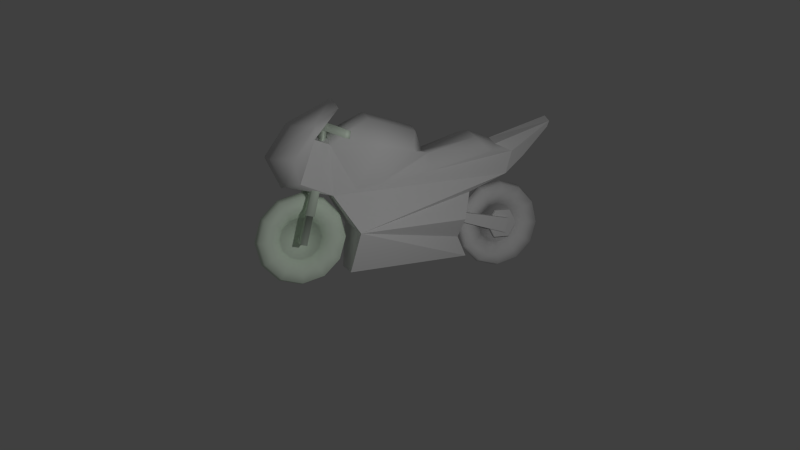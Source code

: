 # Source: selfmadebyke.blend  (saved by Blender 2.71.0; exported with 4.5.12 LTS)
import bpy
from mathutils import Matrix  # noqa: F401  (used for matrix-valued properties, if any)

bpy.ops.wm.read_factory_settings(use_empty=True)
scene = bpy.context.scene
scene.name = 'Scene'

# ---- collections
col_collection_1 = bpy.data.collections.new('Collection 1'); scene.collection.children.link(col_collection_1)

# ---- materials (node trees are filled in below, after node groups)
mat_body = bpy.data.materials.new('body')
mat_body.alpha_threshold = 0.0
mat_body.use_transparent_shadow = False
mat_body.roughness = 0.5
mat_body.line_color = (0.0, 0.0, 0.0, 1.0)
mat_material_001 = bpy.data.materials.new('Material.001')
mat_material_001.alpha_threshold = 0.0
mat_material_001.use_transparent_shadow = False
mat_material_001.roughness = 0.5
mat_material_001.specular_intensity = 0.0
mat_material_001.line_color = (0.0, 0.0, 0.0, 1.0)
mat_back = bpy.data.materials.new('back')
mat_back.alpha_threshold = 0.0
mat_back.use_transparent_shadow = False
mat_back.roughness = 0.5
mat_back.line_color = (0.0, 0.0, 0.0, 1.0)
mat_front = bpy.data.materials.new('front')
mat_front.alpha_threshold = 0.0
mat_front.use_transparent_shadow = False
mat_front.preview_render_type = 'FLAT'
mat_front.diffuse_color = (0.8647, 1.0, 0.8444, 1.0)
mat_front.roughness = 0.5
mat_front.line_color = (0.0, 0.0, 0.0, 1.0)

# ---- material node trees

# ---- world
world_world = bpy.data.worlds.new('World'); scene.world = world_world
world_world.color = (0.05088, 0.05088, 0.05088)
world_world.use_sun_shadow = False
world_world.sun_shadow_jitter_overblur = 0.0
world_world.cycles.sampling_method = 'MANUAL'
world_world.cycles.sample_map_resolution = 256

# ---- cameras
cam_camera = bpy.data.cameras.new('Camera')
cam_camera.clip_end = 100.0
cam_camera.lens = 35.0
cam_camera.sensor_width = 32.0
cam_camera.sensor_height = 18.0
cam_camera.ortho_scale = 7.314
cam_camera.dof.focus_distance = 0.0
cam_camera.dof.aperture_fstop = 128.0

# ---- lights
light_lamp = bpy.data.lights.new('Lamp', 'POINT')
light_lamp.transmission_factor = 0.0
light_lamp.cutoff_distance = 30.0
light_lamp.energy = 100.0
light_lamp.shadow_buffer_clip_start = 1.001
light_lamp.shadow_soft_size = 0.1
light_lamp.shadow_maximum_resolution = 0.006
light_lamp.use_absolute_resolution = True
light_lamp.cycles.use_multiple_importance_sampling = False

# ---- meshes
me_cube_002 = bpy.data.meshes.new('Cube.002')
me_cube_002.from_pydata([(-0.9122, -1.133, -0.2869), (-0.9776, 1.514, -1.062), (-0.6605, 1.514, -1.062), (-0.7259, -1.133, -0.2869), (-0.9122, -1.036, 0.1228), (-0.9776, 1.678, -0.3648), (-0.6605, 1.678, -0.3648), (-0.7259, -1.036, 0.1228), (-0.7185, 2.244, -0.6577), (-0.5872, 2.244, -0.6577), (-0.7185, 1.86, -1.323), (-0.5872, 1.86, -1.323), (-0.7185, 1.092, -1.323), (-0.5872, 1.092, -1.323), (-0.7185, 0.7078, -0.6577), (-0.5872, 0.7078, -0.6577), (-0.7185, 1.092, 0.007404), (-0.5872, 1.092, 0.007403), (-0.7185, 1.86, 0.007404), (-0.5872, 1.86, 0.007404), (-0.9122, -1.426, -0.2178), (-0.7259, -1.426, -0.2178), (-0.9122, -1.329, 0.1918), (-0.7259, -1.329, 0.1918), (0.6054, -1.133, -0.2869), (0.6708, 1.514, -1.062), (0.3537, 1.514, -1.062), (0.4191, -1.133, -0.2869), (0.6054, -1.036, 0.1228), (0.6708, 1.678, -0.3648), (0.3537, 1.678, -0.3648), (0.4191, -1.036, 0.1228), (0.4117, 2.244, -0.6577), (0.2804, 2.244, -0.6577), (0.4117, 1.86, -1.323), (0.2804, 1.86, -1.323), (0.4117, 1.092, -1.323), (0.2804, 1.092, -1.323), (0.4117, 0.7078, -0.6577), (0.2804, 0.7078, -0.6577), (0.4117, 1.092, 0.007404), (0.2804, 1.092, 0.007403), (0.4117, 1.86, 0.007404), (0.2804, 1.86, 0.007404), (0.6054, -1.426, -0.2178), (0.4191, -1.426, -0.2178), (0.6054, -1.329, 0.1918), (0.4191, -1.329, 0.1918), (-1.244, -7.094, 5.23), (-1.372, -3.588, 3.202), (1.093, -3.588, 3.202), (0.9198, -7.094, 5.23), (-1.251, -8.839, 1.932), (-0.582, -0.3967, -2.183), (0.2579, -0.3967, -2.183), (0.9271, -8.839, 1.932), (0.9959, -6.101, -0.4371), (-1.468, -6.101, -0.4371), (0.466, -7.209, 1.242), (-0.7901, -7.209, 1.242), (-0.8279, -6.377, -2.423), (0.3562, -6.377, -2.423), (-1.3, -8.184, 4.547), (0.9758, -8.184, 4.547), (-1.617, -9.216, 3.131), (1.293, -9.216, 3.131), (0.5134, -7.377, 3.59), (-0.8375, -7.377, 3.59), (-1.244, -8.187, 3.884), (0.9198, -8.187, 3.884), (1.429, -5.191, 3.556), (-1.799, -5.191, 3.556), (-1.15, -0.3409, 3.74), (0.8257, -0.3409, 3.74), (-0.9176, -2.666, 3.024), (0.5935, -2.666, 3.024), (-0.8156, 0.8555, 3.324), (0.4915, 0.8555, 3.324), (-0.9551, 1.424, 1.887), (0.631, 1.424, 1.887), (-0.6232, 3.779, 4.027), (0.2991, 3.779, 4.027), (-1.244, -0.7801, -0.1888), (0.9198, -0.7801, -0.1888), (-0.6232, 3.888, 4.31), (0.2991, 3.888, 4.31), (-0.7943, 2.412, 2.673), (0.4702, 2.412, 2.673), (-0.7725, -0.3894, 1.042), (0.4484, -0.3894, 1.042), (-0.4816, -0.8082, -1.213), (0.1575, -0.8082, -1.213), (-0.1621, -3.204, 4.248), (-0.1621, -7.377, 4.039), (-0.1621, -5.63, 4.941), (-0.1621, -0.3409, 3.95), (-0.1621, -2.666, 3.04), (-0.1621, 0.8555, 3.533), (-0.1621, 3.888, 4.519), (-0.6755, -3.204, 4.024), (0.1757, -7.377, 3.814), (0.6797, -5.63, 4.717), (0.3514, -3.204, 4.024), (-0.4998, -7.377, 3.814), (-1.004, -5.63, 4.717), (-0.1621, -9.448, 1.602), (-0.1621, -7.094, 5.59), (-0.1621, -9.069, 4.58), (-0.1621, -10.17, 3.011), (0.3318, -9.396, 1.738), (0.3789, -9.069, 4.432), (0.3789, -10.04, 3.011), (-0.6559, -9.396, 1.738), (-0.703, -9.069, 4.432), (-0.703, -10.04, 3.011), (-1.107, 1.634, 2.998), (0.7896, 1.634, 2.998), (1.254, 0.2577, 3.082), (-1.575, 0.2577, 3.082), (-0.9486, -2.788, 2.12), (0.6278, -2.788, 2.12), (0.5469, -4.998, 1.681), (0.5065, -6.104, 1.461), (-0.8693, -4.998, 1.681), (-0.8297, -6.104, 1.461), (-0.1621, -8.187, 3.884)], [], [(4, 5, 1, 0), (5, 6, 2, 1), (6, 7, 3, 2), (0, 3, 21, 20), (0, 1, 2, 3), (7, 6, 5, 4), (8, 9, 11, 10), (10, 11, 13, 12), (12, 13, 15, 14), (14, 15, 17, 16), (11, 9, 19, 17, 15, 13), (18, 19, 9, 8), (16, 17, 19, 18), (8, 10, 12, 14, 16, 18), (23, 22, 20, 21), (7, 4, 22, 23), (3, 7, 23, 21), (4, 0, 20, 22), (28, 24, 25, 29), (29, 25, 26, 30), (30, 26, 27, 31), (24, 44, 45, 27), (24, 27, 26, 25), (31, 28, 29, 30), (32, 34, 35, 33), (34, 36, 37, 35), (36, 38, 39, 37), (38, 40, 41, 39), (35, 37, 39, 41, 43, 33), (42, 32, 33, 43), (40, 42, 43, 41), (32, 42, 40, 38, 36, 34), (47, 45, 44, 46), (31, 47, 46, 28), (27, 45, 47, 31), (28, 46, 44, 24), (31, 7, 23, 47), (47, 23, 21, 45), (7, 31, 27, 3), (91, 54, 53, 90), (61, 60, 53, 54), (111, 109, 55, 65), (101, 70, 50, 102), (58, 59, 57, 56), (55, 109, 105, 112, 52, 59, 58), (56, 57, 60, 61), (106, 107, 110, 63, 51), (110, 111, 65, 63), (100, 93, 103), (48, 68, 125, 69, 51, 106), (100, 66, 70, 101), (96, 95, 72, 74), (92, 96, 74, 49, 99), (95, 97, 76, 72), (87, 79, 78, 86), (85, 81, 80, 84, 98), (89, 83, 82, 88), (97, 98, 84, 76), (81, 87, 86, 80), (79, 89, 88, 78), (83, 91, 90, 82), (104, 94, 92, 99), (103, 93, 94, 104), (75, 73, 95, 96), (50, 75, 96, 92, 102), (73, 77, 97, 95), (77, 85, 98, 97), (94, 101, 102, 92), (68, 67, 103, 100, 66, 69, 125), (93, 100, 101, 94), (71, 104, 99, 49), (67, 103, 104, 71), (114, 112, 105, 108), (48, 62, 113, 107, 106), (113, 114, 108, 107), (108, 105, 109, 111), (107, 108, 111, 110), (64, 52, 112, 114), (62, 64, 114, 113), (80, 86, 115, 84), (76, 84, 115), (81, 85, 116, 87), (77, 116, 85), (48, 68, 52, 64, 62), (51, 63, 65, 55, 69), (53, 57, 90), (82, 90, 57), (82, 57, 88), (53, 60, 57), (78, 88, 57), (57, 59, 124, 123, 119, 115, 86, 78), (54, 56, 61), (54, 91, 56), (83, 56, 91), (83, 89, 56), (79, 56, 89), (56, 79, 87, 116, 120, 121, 122, 58), (77, 73, 117, 116), (76, 115, 118, 72), (72, 118, 74), (73, 75, 117), (74, 118, 119), (119, 118, 115), (117, 75, 120), (120, 116, 117), (75, 50, 121, 120), (50, 70, 121), (70, 66, 122, 121), (122, 66, 58), (58, 66, 69, 55), (49, 123, 71), (74, 119, 123, 49), (124, 59, 67), (71, 123, 124, 67), (59, 52, 68, 67), (68, 48, 106, 125), (125, 106, 51, 69)])
me_cube_002.polygons.foreach_set('use_smooth', [0, 0, 0, 0, 0, 0, 0, 0, 0, 0, 0, 0, 0, 0, 0, 0, 0, 0, 0, 0, 0, 0, 0, 0, 0, 0, 0, 0, 0, 0, 0, 0, 0, 0, 0, 0, 0, 0, 0, 0, 0, 1, 1, 0, 1, 0, 1, 1, 0, 1, 1, 1, 1, 1, 0, 0, 0, 0, 0, 0, 0, 1, 1, 1, 1, 1, 0, 1, 0, 1, 1, 1, 1, 1, 1, 1, 1, 1, 1, 0, 0, 0, 0, 1, 1, 0, 0, 0, 0, 0, 0, 0, 0, 0, 0, 0, 0, 1, 1, 1, 1, 1, 1, 1, 1, 1, 1, 1, 0, 0, 1, 1, 0, 1, 0, 1, 1])
_uv = me_cube_002.uv_layers.new(name='UVMap')
_uv.uv.foreach_set('vector', [0.0, 0.0, 0.0, 0.0, 0.0, 0.0, 0.0, 0.0, 0.0, 0.0, 0.0, 0.0, 0.0, 0.0, 0.0, 0.0, 0.0, 0.0, 0.0, 0.0, 0.0, 0.0, 0.0, 0.0, 0.0, 0.0, 0.0, 0.0, 0.0, 0.0, 0.0, 0.0, 0.0, 0.0, 0.0, 0.0, 0.0, 0.0, 0.0, 0.0, 0.0, 0.0, 0.0, 0.0, 0.0, 0.0, 0.0, 0.0, 0.0, 0.0, 0.0, 0.0, 0.0, 0.0, 0.0, 0.0, 0.0, 0.0, 0.0, 0.0, 0.0, 0.0, 0.0, 0.0, 0.0, 0.0, 0.0, 0.0, 0.0, 0.0, 0.0, 0.0, 0.0, 0.0, 0.0, 0.0, 0.0, 0.0, 0.0, 0.0, 0.0, 0.0, 0.0, 0.0, 0.0, 0.0, 0.0, 0.0, 0.0, 0.0, 0.0, 0.0, 0.0, 0.0, 0.0, 0.0, 0.0, 0.0, 0.0, 0.0, 0.0, 0.0, 0.0, 0.0, 0.0, 0.0, 0.0, 0.0, 0.0, 0.0, 0.0, 0.0, 0.0, 0.0, 0.0, 0.0, 0.0, 0.0, 0.0, 0.0, 0.0, 0.0, 0.0, 0.0, 0.0, 0.0, 0.0, 0.0, 0.0, 0.0, 0.0, 0.0, 0.0, 0.0, 0.0, 0.0, 0.0, 0.0, 0.0, 0.0, 0.0, 0.0, 0.0, 0.0, 0.0, 0.0, 0.0, 0.0, 0.0, 0.0, 0.0, 0.0, 0.0, 0.0, 0.0, 0.0, 0.0, 0.0, 0.0, 0.0, 0.0, 0.0, 0.0, 0.0, 0.0, 0.0, 0.0, 0.0, 0.0, 0.0, 0.0, 0.0, 0.0, 0.0, 0.0, 0.0, 0.0, 0.0, 0.0, 0.0, 0.0, 0.0, 0.0, 0.0, 0.0, 0.0, 0.0, 0.0, 0.0, 0.0, 0.0, 0.0, 0.0, 0.0, 0.0, 0.0, 0.0, 0.0, 0.0, 0.0, 0.0, 0.0, 0.0, 0.0, 0.0, 0.0, 0.0, 0.0, 0.0, 0.0, 0.0, 0.0, 0.0, 0.0, 0.0, 0.0, 0.0, 0.0, 0.0, 0.0, 0.0, 0.0, 0.0, 0.0, 0.0, 0.0, 0.0, 0.0, 0.0, 0.0, 0.0, 0.0, 0.0, 0.0, 0.0, 0.0, 0.0, 0.0, 0.0, 0.0, 0.0, 0.0, 0.0, 0.0, 0.0, 0.0, 0.0, 0.0, 0.0, 0.0, 0.0, 0.0, 0.0, 0.0, 0.0, 0.0, 0.0, 0.0, 0.0, 0.0, 0.0, 0.0, 0.0, 0.0, 0.0, 0.0, 0.0, 0.0, 0.0, 0.0, 0.0, 0.0, 0.0, 0.0, 0.0, 0.0, 0.0, 0.0, 0.0, 0.0, 0.0, 0.0, 0.0, 0.0, 0.0, 0.0, 0.0, 0.0, 0.0, 0.0, 0.0, 0.0, 0.0, 0.0, 0.0, 0.0, 0.0, 0.0, 0.0, 0.0, 0.0, 0.0, 0.0, 0.0, 0.0, 0.0, 0.0, 0.0, 0.0, 0.0, 0.0, 0.0, 0.0, 0.0, 0.0, 0.0, 0.0, 0.0, 0.0, 0.0, 0.0, 0.0, 0.0, 0.0, 0.0, 0.0, 0.0, 0.0, 0.3103, 0.7846, 0.3401, 0.7901, 0.3401, 0.7446, 0.3103, 0.7501, 0.06151, 0.7446, 0.0, 0.7446, 0.01277, 0.9985, 0.05641, 0.9985, 0.7863, 0.6466, 0.7838, 0.7237, 0.8147, 0.7293, 0.8338, 0.6628, 0.3729, 0.2292, 0.3147, 0.2563, 0.3033, 0.3451, 0.3475, 0.3638, 0.7908, 0.8051, 0.7255, 0.8051, 0.6903, 0.9136, 0.8183, 0.9136, 0.8147, 0.7293, 0.7838, 0.7237, 0.7582, 0.7288, 0.7325, 0.7237, 0.7016, 0.7293, 0.7255, 0.8051, 0.7908, 0.8051, 0.8183, 0.9136, 0.6903, 0.9136, 0.7236, 1.0, 0.7851, 1.0, 0.2543, 0.8062, 0.1623, 0.8062, 0.1636, 0.8354, 0.2079, 0.8677, 0.2576, 0.8647, 0.3432, 0.04593, 0.2654, 0.0, 0.2752, 0.04173, 0.353, 0.0917, 0.3502, 0.7446, 0.3401, 0.7629, 0.3502, 0.7812, 0.1502, 0.8617, 0.06151, 0.8617, 0.06151, 0.8031, 0.06151, 0.7446, 0.1502, 0.7446, 0.1623, 0.8031, 0.3186, 0.1403, 0.3069, 0.1406, 0.3147, 0.2563, 0.3729, 0.2292, 0.764, 0.26, 0.758, 0.3753, 0.8092, 0.3801, 0.8031, 0.2624, 0.766, 0.2201, 0.764, 0.26, 0.8031, 0.2624, 0.8293, 0.2129, 0.7925, 0.2237, 0.758, 0.3753, 0.7546, 0.4429, 0.7884, 0.4467, 0.8092, 0.3801, 0.8737, 0.1219, 0.8592, 0.189, 0.9412, 0.1971, 0.9391, 0.1284, 0.8933, 0.004985, 0.892, 0.01938, 0.9397, 0.02413, 0.941, 0.009728, 0.9179, 0.0, 0.8591, 0.2937, 0.8293, 0.3504, 0.9412, 0.3615, 0.9222, 0.2999, 0.7546, 0.4429, 0.7468, 0.5951, 0.7706, 0.5983, 0.7884, 0.4467, 0.892, 0.01938, 0.8737, 0.1219, 0.9391, 0.1284, 0.9397, 0.02413, 0.8592, 0.189, 0.8591, 0.2937, 0.9222, 0.2999, 0.9412, 0.1971, 0.8293, 0.3504, 0.8653, 0.3914, 0.8984, 0.3947, 0.9412, 0.3615, 0.8165, 0.08911, 0.7729, 0.08459, 0.766, 0.2201, 0.7925, 0.2237, 0.7946, 0.003062, 0.7772, 0.0, 0.7729, 0.08459, 0.8165, 0.08911, 0.7248, 0.258, 0.7067, 0.3744, 0.758, 0.3753, 0.764, 0.26, 0.7014, 0.2059, 0.7248, 0.258, 0.764, 0.26, 0.766, 0.2201, 0.7392, 0.2207, 0.7067, 0.3744, 0.7206, 0.4429, 0.7546, 0.4429, 0.758, 0.3753, 0.7206, 0.4429, 0.7228, 0.5957, 0.7468, 0.5951, 0.7546, 0.4429, 0.7729, 0.08459, 0.7291, 0.08427, 0.7392, 0.2207, 0.766, 0.2201, 0.2137, 0.7476, 0.2578, 0.7696, 0.2558, 0.7879, 0.2558, 0.8244, 0.2578, 0.8427, 0.2137, 0.8647, 0.2137, 0.8062, 0.7772, 0.0, 0.7596, 0.001121, 0.7291, 0.08427, 0.7729, 0.08459, 0.6019, 0.4867, 0.663, 0.5151, 0.6384, 0.3813, 0.5918, 0.3986, 0.5982, 0.6045, 0.611, 0.6054, 0.663, 0.5151, 0.6019, 0.4867, 0.7301, 0.6466, 0.7325, 0.7237, 0.7582, 0.7288, 0.7582, 0.6431, 0.2576, 0.7477, 0.2079, 0.7446, 0.1636, 0.7769, 0.1623, 0.8062, 0.2543, 0.8062, 0.7301, 0.6053, 0.7301, 0.6466, 0.7582, 0.6431, 0.7582, 0.5983, 0.7582, 0.6431, 0.7582, 0.7288, 0.7838, 0.7237, 0.7863, 0.6466, 0.7582, 0.5983, 0.7582, 0.6431, 0.7863, 0.6466, 0.7863, 0.6053, 0.6826, 0.6628, 0.7016, 0.7293, 0.7325, 0.7237, 0.7301, 0.6466, 0.6426, 0.6522, 0.564, 0.7019, 0.5578, 0.7456, 0.6352, 0.6994, 0.6675, 0.004657, 0.5913, 0.07258, 0.6037, 0.116, 0.6826, 0.0, 0.6184, 0.1593, 0.6826, 0.0, 0.6037, 0.116, 0.3779, 0.74, 0.3931, 0.7446, 0.3154, 0.628, 0.3019, 0.6721, 0.3289, 0.5853, 0.3154, 0.628, 0.3931, 0.7446, 0.6826, 0.5964, 0.6085, 0.6495, 0.505, 0.6763, 0.564, 0.7019, 0.6426, 0.6522, 0.3931, 0.1474, 0.353, 0.0917, 0.2752, 0.04173, 0.2148, 0.0683, 0.3186, 0.09464, 1.0, 0.9223, 0.9001, 0.6173, 0.9485, 0.9024, 0.8983, 0.9057, 0.9485, 0.9024, 0.9001, 0.6173, 0.8983, 0.9057, 0.9001, 0.6173, 0.8338, 0.93, 1.0, 0.9223, 1.0, 0.5983, 0.9001, 0.6173, 0.9412, 0.1971, 0.9222, 0.2999, 0.932, 0.5888, 0.3931, 0.5184, 0.4777, 0.5853, 0.4935, 0.5266, 0.5092, 0.468, 0.5407, 0.3506, 0.6037, 0.116, 0.5913, 0.07258, 0.546, 0.1225, 0.03839, 0.5432, 0.104, 0.2263, 0.0, 0.2219, 0.03839, 0.5432, 0.08681, 0.5169, 0.104, 0.2263, 0.1399, 0.512, 0.104, 0.2263, 0.08681, 0.5169, 0.1399, 0.512, 0.2053, 0.5286, 0.104, 0.2263, 0.257, 0.6221, 0.104, 0.2263, 0.2053, 0.5286, 0.104, 0.2263, 0.257, 0.6221, 0.3019, 0.6721, 0.3154, 0.628, 0.2507, 0.3941, 0.2184, 0.2772, 0.2023, 0.2188, 0.1861, 0.1603, 0.7206, 0.4429, 0.7067, 0.3744, 0.6826, 0.4112, 0.7029, 0.4865, 0.7884, 0.4467, 0.8013, 0.492, 0.8293, 0.4193, 0.8092, 0.3801, 0.6338, 0.2257, 0.6007, 0.1907, 0.5881, 0.348, 0.3452, 0.5182, 0.2981, 0.3967, 0.3138, 0.5524, 0.5881, 0.348, 0.6007, 0.1907, 0.5407, 0.3506, 0.2841, 0.7446, 0.2578, 0.9047, 0.2841, 0.9572, 0.3138, 0.5524, 0.2981, 0.3967, 0.2507, 0.3941, 0.3103, 0.9572, 0.3103, 0.7446, 0.2841, 0.797, 0.2981, 0.3967, 0.3033, 0.3451, 0.2184, 0.2772, 0.2507, 0.3941, 0.3033, 0.3451, 0.3147, 0.2563, 0.2184, 0.2772, 0.3147, 0.2563, 0.3069, 0.1406, 0.2023, 0.2188, 0.2184, 0.2772, 0.2023, 0.2188, 0.3069, 0.1406, 0.1861, 0.1603, 0.1861, 0.1603, 0.3069, 0.1406, 0.3186, 0.09464, 0.2148, 0.0683, 0.5918, 0.3986, 0.5092, 0.468, 0.6019, 0.4867, 0.5881, 0.348, 0.5407, 0.3506, 0.5092, 0.468, 0.5918, 0.3986, 0.4935, 0.5266, 0.4777, 0.5853, 0.5982, 0.6045, 0.6019, 0.4867, 0.5092, 0.468, 0.4935, 0.5266, 0.5982, 0.6045, 0.4777, 0.5853, 0.505, 0.6763, 0.6085, 0.6495, 0.5982, 0.6045, 0.2137, 0.7476, 0.2576, 0.7477, 0.2543, 0.8062, 0.2137, 0.8062, 0.2137, 0.8062, 0.2543, 0.8062, 0.2576, 0.8647, 0.2137, 0.8647])
me_cube_002.materials.append(mat_body)
me_cube_002.use_remesh_preserve_volume = False
me_cube_002.use_remesh_preserve_attributes = False
me_cube_002.use_mirror_vertex_groups = False
me_cube_002.update()
me_plane = bpy.data.meshes.new('Plane')
me_plane.from_pydata([(-1.0, -1.0, 0.0), (1.0, -1.0, 0.0), (-1.0, 1.0, 0.0), (1.0, 1.0, 0.0)], [], [(0, 1, 3, 2)])
me_plane.materials.append(mat_material_001)
me_plane.use_remesh_preserve_volume = False
me_plane.use_remesh_preserve_attributes = False
me_plane.use_mirror_vertex_groups = False
me_plane.update()
me_cylinder_002 = bpy.data.meshes.new('Cylinder.002')
me_cylinder_002.from_pydata([(0.0002392, 0.5669, -0.1337), (0.0002392, 0.3883, 0.0002664), (0.2821, 0.4914, -0.1337), (0.1929, 0.3367, 0.0002664), (0.4885, 0.285, -0.1337), (0.3339, 0.1957, 0.0002664), (0.564, 0.003092, -0.1337), (0.3855, 0.003092, 0.0002664), (0.4885, -0.2788, -0.1337), (0.3339, -0.1895, 0.0002664), (0.2821, -0.4852, -0.1337), (0.1929, -0.3305, 0.0002664), (0.0002393, -0.5607, -0.1337), (0.0002393, -0.3821, 0.0002664), (-0.2817, -0.4852, -0.1337), (-0.1924, -0.3305, 0.0002664), (-0.488, -0.2788, -0.1337), (-0.3334, -0.1895, 0.0002664), (-0.5636, 0.003092, -0.1337), (-0.385, 0.003092, 0.0002664), (-0.488, 0.285, -0.1337), (-0.3334, 0.1957, 0.0002664), (-0.2817, 0.4914, -0.1337), (-0.1924, 0.3367, 0.0002664), (0.001114, 0.782, -0.1346), (0.001114, 0.8348, 0.001216), (0.3891, 0.678, -0.1346), (0.4155, 0.7237, 0.001216), (0.6731, 0.394, -0.1346), (0.7188, 0.4204, 0.001216), (0.7771, 0.006009, -0.1346), (0.8299, 0.006009, 0.001216), (0.6731, -0.382, -0.1346), (0.7188, -0.4084, 0.001216), (0.3891, -0.666, -0.1346), (0.4155, -0.7117, 0.001216), (0.001115, -0.7699, -0.1346), (0.001115, -0.8227, 0.001216), (-0.3869, -0.666, -0.1346), (-0.4133, -0.7117, 0.001216), (-0.6709, -0.382, -0.1346), (-0.7166, -0.4084, 0.001216), (-0.7748, 0.006009, -0.1346), (-0.8276, 0.006009, 0.001216), (-0.6709, 0.394, -0.1346), (-0.7166, 0.4204, 0.001216), (-0.3869, 0.678, -0.1346), (-0.4133, 0.7237, 0.001216), (0.0002405, 0.5669, 0.1272), (0.2821, 0.4914, 0.1272), (0.4885, 0.285, 0.1272), (0.564, 0.003096, 0.1272), (0.4885, -0.2788, 0.1272), (0.2821, -0.4852, 0.1272), (0.0002406, -0.5607, 0.1272), (-0.2817, -0.4852, 0.1272), (-0.488, -0.2788, 0.1272), (-0.5636, 0.003096, 0.1272), (-0.488, 0.285, 0.1272), (-0.2817, 0.4914, 0.1272), (0.001116, 0.782, 0.1282), (0.3891, 0.678, 0.1282), (0.6731, 0.394, 0.1282), (0.7771, 0.006014, 0.1282), (0.6731, -0.382, 0.1282), (0.3891, -0.666, 0.1282), (0.001116, -0.7699, 0.1282), (-0.3869, -0.666, 0.1282), (-0.6709, -0.382, 0.1282), (-0.7748, 0.006013, 0.1282), (-0.6709, 0.394, 0.1282), (-0.3869, 0.678, 0.1282), (-1.854e-08, 0.05528, -0.1588), (-1.854e-08, 0.05528, 0.1528), (0.05809, -0.04534, -0.1588), (0.05809, -0.04534, 0.1528), (-0.05809, -0.04534, -0.1588), (-0.05809, -0.04534, 0.1528)], [], [(0, 2, 3, 1), (2, 4, 5, 3), (4, 6, 7, 5), (6, 8, 9, 7), (8, 10, 11, 9), (10, 12, 13, 11), (12, 14, 15, 13), (14, 16, 17, 15), (16, 18, 19, 17), (18, 20, 21, 19), (22, 0, 1, 23), (20, 22, 23, 21), (24, 25, 27, 26), (26, 27, 29, 28), (28, 29, 31, 30), (30, 31, 33, 32), (32, 33, 35, 34), (34, 35, 37, 36), (36, 37, 39, 38), (38, 39, 41, 40), (40, 41, 43, 42), (42, 43, 45, 44), (46, 47, 25, 24), (44, 45, 47, 46), (7, 9, 52, 51), (8, 6, 30, 32), (23, 1, 48, 59), (14, 12, 36, 38), (20, 18, 42, 44), (47, 45, 70, 71), (27, 25, 60, 61), (4, 2, 26, 28), (17, 19, 57, 56), (10, 8, 32, 34), (2, 0, 24, 26), (41, 39, 67, 68), (16, 14, 38, 40), (22, 20, 44, 46), (11, 13, 54, 53), (35, 33, 64, 65), (6, 4, 28, 30), (29, 27, 61, 62), (12, 10, 34, 36), (18, 16, 40, 42), (5, 7, 51, 50), (0, 22, 46, 24), (21, 23, 59, 58), (45, 43, 69, 70), (58, 59, 71, 70), (50, 51, 63, 62), (53, 54, 66, 65), (56, 57, 69, 68), (59, 48, 60, 71), (51, 52, 64, 63), (54, 55, 67, 66), (57, 58, 70, 69), (49, 50, 62, 61), (52, 53, 65, 64), (48, 49, 61, 60), (55, 56, 68, 67), (31, 29, 62, 63), (37, 35, 65, 66), (13, 15, 55, 54), (43, 41, 68, 69), (19, 21, 58, 57), (25, 47, 71, 60), (3, 5, 50, 49), (9, 11, 53, 52), (33, 31, 63, 64), (39, 37, 66, 67), (1, 3, 49, 48), (15, 17, 56, 55), (5, 3, 1, 23, 21, 19, 17, 15, 13, 11, 9, 7), (72, 73, 75, 74), (76, 77, 73, 72), (74, 75, 77, 76), (75, 73, 77), (72, 74, 76)])
me_cylinder_002.polygons.foreach_set('use_smooth', [True] * 78)
_uv = me_cylinder_002.uv_layers.new(name='UVMap')
_uv.uv.foreach_set('vector', [0.2019, 0.4401, 0.1176, 0.3904, 0.1597, 0.3474, 0.2173, 0.3813, 0.1176, 0.3904, 0.06888, 0.3043, 0.1264, 0.2885, 0.1597, 0.3474, 0.06888, 0.3043, 0.06888, 0.2048, 0.1264, 0.2206, 0.1264, 0.2885, 0.06888, 0.2048, 0.1176, 0.1187, 0.1597, 0.1617, 0.1264, 0.2206, 0.1176, 0.1187, 0.2019, 0.06895, 0.2173, 0.1277, 0.1597, 0.1617, 0.2019, 0.06895, 0.2992, 0.06895, 0.2838, 0.1277, 0.2173, 0.1277, 0.2992, 0.06895, 0.3835, 0.1187, 0.3414, 0.1617, 0.2838, 0.1277, 0.3835, 0.1187, 0.4322, 0.2048, 0.3747, 0.2206, 0.3414, 0.1617, 0.4322, 0.2048, 0.4322, 0.3043, 0.3747, 0.2885, 0.3747, 0.2206, 0.4322, 0.3043, 0.3835, 0.3904, 0.3414, 0.3474, 0.3747, 0.2885, 0.2992, 0.4401, 0.2019, 0.4401, 0.2173, 0.3813, 0.2838, 0.3813, 0.3835, 0.3904, 0.2992, 0.4401, 0.2838, 0.3813, 0.3414, 0.3474, 0.1789, 0.5264, 0.2241, 0.5108, 0.2232, 0.6142, 0.178, 0.6232, 0.178, 0.6232, 0.2232, 0.6142, 0.2228, 0.7554, 0.1777, 0.7554, 0.1777, 0.7554, 0.2228, 0.7554, 0.2232, 0.8966, 0.178, 0.8876, 0.178, 0.8876, 0.2232, 0.8966, 0.2241, 1.0, 0.1789, 0.9844, 0.001199, 0.5264, 0.04643, 0.5108, 0.04549, 0.6142, 0.0003213, 0.6232, 0.0003213, 0.6232, 0.04549, 0.6142, 0.04515, 0.7554, 0.0, 0.7554, 0.0, 0.7554, 0.04515, 0.7554, 0.04549, 0.8966, 0.0003213, 0.8876, 0.0003213, 0.8876, 0.04549, 0.8966, 0.04643, 1.0, 0.001199, 0.9844, 0.09005, 0.5264, 0.1353, 0.5108, 0.1343, 0.6142, 0.08917, 0.6232, 0.08917, 0.6232, 0.1343, 0.6142, 0.134, 0.7554, 0.08885, 0.7554, 0.08917, 0.8876, 0.1343, 0.8966, 0.1353, 1.0, 0.09005, 0.9844, 0.08885, 0.7554, 0.134, 0.7554, 0.1343, 0.8966, 0.08917, 0.8876, 0.6264, 0.2903, 0.6597, 0.3491, 0.6176, 0.3922, 0.5689, 0.306, 0.1176, 0.1187, 0.06888, 0.2048, 0.0, 0.187, 0.06699, 0.06844, 0.7838, 0.1295, 0.7173, 0.1295, 0.7019, 0.07071, 0.7992, 0.07071, 0.3835, 0.1187, 0.2992, 0.06895, 0.317, 2.031e-08, 0.433, 0.06844, 0.3835, 0.3904, 0.4322, 0.3043, 0.5, 0.3239, 0.433, 0.4424, 0.1343, 0.8966, 0.134, 0.7554, 0.1765, 0.7554, 0.1768, 0.8876, 0.2232, 0.6142, 0.2241, 0.5108, 0.2666, 0.5264, 0.2657, 0.6232, 0.06888, 0.3043, 0.1176, 0.3904, 0.06699, 0.4424, 0.0, 0.3239, 0.8747, 0.2903, 0.8747, 0.2223, 0.9322, 0.2066, 0.9322, 0.306, 0.2019, 0.06895, 0.1176, 0.1187, 0.06699, 0.06844, 0.183, 0.0, 0.1176, 0.3904, 0.2019, 0.4401, 0.183, 0.5108, 0.06699, 0.4424, 0.04643, 1.0, 0.04549, 0.8966, 0.08797, 0.8876, 0.08885, 0.9844, 0.4322, 0.2048, 0.3835, 0.1187, 0.433, 0.06844, 0.5, 0.187, 0.2992, 0.4401, 0.3835, 0.3904, 0.433, 0.4424, 0.317, 0.5108, 0.7173, 0.3831, 0.7838, 0.3831, 0.7992, 0.4419, 0.7019, 0.4419, 0.04549, 0.6142, 0.04643, 0.5108, 0.08885, 0.5264, 0.08797, 0.6232, 0.06888, 0.2048, 0.06888, 0.3043, 0.0, 0.3239, 0.0, 0.187, 0.2228, 0.7554, 0.2232, 0.6142, 0.2657, 0.6232, 0.2654, 0.7554, 0.2992, 0.06895, 0.2019, 0.06895, 0.183, 0.0, 0.317, 2.031e-08, 0.4322, 0.3043, 0.4322, 0.2048, 0.5, 0.187, 0.5, 0.3239, 0.6264, 0.2223, 0.6264, 0.2903, 0.5689, 0.306, 0.5689, 0.2066, 0.2019, 0.4401, 0.2992, 0.4401, 0.317, 0.5108, 0.183, 0.5108, 0.8414, 0.1635, 0.7838, 0.1295, 0.7992, 0.07071, 0.8835, 0.1204, 0.134, 0.7554, 0.1343, 0.6142, 0.1768, 0.6232, 0.1765, 0.7554, 0.8835, 0.1204, 0.7992, 0.07071, 0.817, 2.031e-08, 0.933, 0.06844, 0.5689, 0.2066, 0.5689, 0.306, 0.5, 0.3239, 0.5, 0.187, 0.7019, 0.4419, 0.7992, 0.4419, 0.817, 0.5108, 0.683, 0.5108, 0.9322, 0.306, 0.9322, 0.2066, 1.0, 0.187, 1.0, 0.3239, 0.7992, 0.07071, 0.7019, 0.07071, 0.683, 0.0, 0.817, 2.031e-08, 0.5689, 0.306, 0.6176, 0.3922, 0.567, 0.4424, 0.5, 0.3239, 0.7992, 0.4419, 0.8835, 0.3922, 0.933, 0.4424, 0.817, 0.5108, 0.9322, 0.2066, 0.8835, 0.1204, 0.933, 0.06844, 1.0, 0.187, 0.6176, 0.1204, 0.5689, 0.2066, 0.5, 0.187, 0.567, 0.06844, 0.6176, 0.3922, 0.7019, 0.4419, 0.683, 0.5108, 0.567, 0.4424, 0.7019, 0.07071, 0.6176, 0.1204, 0.567, 0.06844, 0.683, 0.0, 0.8835, 0.3922, 0.9322, 0.306, 1.0, 0.3239, 0.933, 0.4424, 0.2232, 0.8966, 0.2228, 0.7554, 0.2654, 0.7554, 0.2657, 0.8876, 0.04515, 0.7554, 0.04549, 0.6142, 0.08797, 0.6232, 0.08765, 0.7554, 0.7838, 0.3831, 0.8414, 0.3491, 0.8835, 0.3922, 0.7992, 0.4419, 0.1343, 0.6142, 0.1353, 0.5108, 0.1777, 0.5264, 0.1768, 0.6232, 0.8747, 0.2223, 0.8414, 0.1635, 0.8835, 0.1204, 0.9322, 0.2066, 0.1353, 1.0, 0.1343, 0.8966, 0.1768, 0.8876, 0.1777, 0.9844, 0.6597, 0.1635, 0.6264, 0.2223, 0.5689, 0.2066, 0.6176, 0.1204, 0.6597, 0.3491, 0.7173, 0.3831, 0.7019, 0.4419, 0.6176, 0.3922, 0.2241, 1.0, 0.2232, 0.8966, 0.2657, 0.8876, 0.2666, 0.9844, 0.04549, 0.8966, 0.04515, 0.7554, 0.08765, 0.7554, 0.08797, 0.8876, 0.7173, 0.1295, 0.6597, 0.1635, 0.6176, 0.1204, 0.7019, 0.07071, 0.8414, 0.3491, 0.8747, 0.2903, 0.9322, 0.306, 0.8835, 0.3922, 0.6264, 0.2223, 0.6597, 0.1635, 0.7173, 0.1295, 0.7838, 0.1295, 0.8414, 0.1635, 0.8747, 0.2223, 0.8747, 0.2903, 0.8414, 0.3491, 0.7838, 0.3831, 0.7173, 0.3831, 0.6597, 0.3491, 0.6264, 0.2903, 0.3053, 0.5108, 0.3053, 0.617, 0.2666, 0.617, 0.2666, 0.5108, 0.3053, 0.617, 0.3053, 0.5108, 0.3441, 0.5108, 0.3441, 0.617, 0.3441, 0.617, 0.3441, 0.5108, 0.3828, 0.5108, 0.3828, 0.617, 0.4499, 0.5504, 0.4164, 0.5306, 0.4499, 0.5108, 0.3828, 0.5306, 0.4164, 0.5108, 0.4164, 0.5504])
me_cylinder_002.materials.append(mat_back)
me_cylinder_002.use_remesh_preserve_volume = False
me_cylinder_002.use_remesh_preserve_attributes = False
me_cylinder_002.use_mirror_vertex_groups = False
me_cylinder_002.update()
me_cylinder_001 = bpy.data.meshes.new('Cylinder.001')
me_cylinder_001.from_pydata([(0.0002392, 0.5669, -0.1337), (0.0002392, 0.3883, 0.0002664), (0.2821, 0.4914, -0.1337), (0.1929, 0.3367, 0.0002664), (0.4885, 0.285, -0.1337), (0.3339, 0.1957, 0.0002664), (0.564, 0.003092, -0.1337), (0.3855, 0.003092, 0.0002664), (0.4885, -0.2788, -0.1337), (0.3339, -0.1895, 0.0002664), (0.2821, -0.4852, -0.1337), (0.1929, -0.3305, 0.0002664), (0.0002393, -0.5607, -0.1337), (0.0002393, -0.3821, 0.0002664), (-0.2817, -0.4852, -0.1337), (-0.1924, -0.3305, 0.0002664), (-0.488, -0.2788, -0.1337), (-0.3334, -0.1895, 0.0002664), (-0.5636, 0.003092, -0.1337), (-0.385, 0.003092, 0.0002664), (-0.488, 0.285, -0.1337), (-0.3334, 0.1957, 0.0002664), (-0.2817, 0.4914, -0.1337), (-0.1924, 0.3367, 0.0002664), (0.001114, 0.782, -0.1346), (0.001114, 0.8348, 0.001216), (0.3891, 0.678, -0.1346), (0.4155, 0.7237, 0.001216), (0.6731, 0.394, -0.1346), (0.7188, 0.4204, 0.001216), (0.7771, 0.006009, -0.1346), (0.8299, 0.006009, 0.001216), (0.6731, -0.382, -0.1346), (0.7188, -0.4084, 0.001216), (0.3891, -0.666, -0.1346), (0.4155, -0.7117, 0.001216), (0.001115, -0.7699, -0.1346), (0.001115, -0.8227, 0.001216), (-0.3869, -0.666, -0.1346), (-0.4133, -0.7117, 0.001216), (-0.6709, -0.382, -0.1346), (-0.7166, -0.4084, 0.001216), (-0.7748, 0.006009, -0.1346), (-0.8276, 0.006009, 0.001216), (-0.6709, 0.394, -0.1346), (-0.7166, 0.4204, 0.001216), (-0.3869, 0.678, -0.1346), (-0.4133, 0.7237, 0.001216), (0.0002405, 0.5669, 0.1272), (0.2821, 0.4914, 0.1272), (0.4885, 0.285, 0.1272), (0.564, 0.003096, 0.1272), (0.4885, -0.2788, 0.1272), (0.2821, -0.4852, 0.1272), (0.0002406, -0.5607, 0.1272), (-0.2817, -0.4852, 0.1272), (-0.502, -0.2664, 0.1241), (-0.5636, 0.003096, 0.1272), (-0.502, 0.2829, 0.1241), (-0.2817, 0.4914, 0.1272), (0.001116, 0.782, 0.1282), (0.3891, 0.678, 0.1282), (0.6731, 0.394, 0.1282), (0.7771, 0.006014, 0.1282), (0.6731, -0.382, 0.1282), (0.3891, -0.666, 0.1282), (0.001116, -0.7699, 0.1282), (-0.3869, -0.666, 0.1282), (-0.6709, -0.382, 0.1282), (-0.7748, 0.006013, 0.1282), (-0.6709, 0.394, 0.1282), (-0.3869, 0.678, 0.1282), (0.003158, 0.06284, -0.1947), (0.003158, 0.06284, 0.1764), (0.07234, -0.05699, -0.1947), (0.07234, -0.05699, 0.1764), (-0.06602, -0.05699, -0.1947), (-0.06602, -0.05699, 0.1764), (-0.4602, 0.1468, 0.3045), (-0.4851, 0.03333, 0.305), (-0.4872, 0.03333, 0.1888), (-0.4623, 0.1468, 0.1883), (0.05487, 0.03533, 0.3033), (0.02925, -0.08115, 0.3038), (0.02709, -0.08115, 0.1845), (0.0527, 0.03533, 0.1841), (-0.4558, 0.1652, 0.3233), (-0.4888, 0.01498, 0.3239), (-0.4916, 0.01498, 0.1701), (-0.4586, 0.1652, 0.1695), (-1.388, 0.3856, 0.264), (-1.412, 0.275, 0.2644), (-1.414, 0.275, 0.1513), (-1.39, 0.3856, 0.1508), (-0.4655, 0.1468, -0.2033), (-0.4904, 0.03333, -0.2035), (-0.4896, 0.03333, -0.3197), (-0.4647, 0.1468, -0.3195), (0.04947, 0.03533, -0.2053), (0.02385, -0.08115, -0.2055), (0.02469, -0.08115, -0.3248), (0.05031, 0.03533, -0.3246), (-0.4616, 0.1652, -0.1845), (-0.4946, 0.01498, -0.1847), (-0.4935, 0.01498, -0.3385), (-0.4605, 0.1652, -0.3383), (-1.393, 0.3856, -0.1438), (-1.417, 0.275, -0.144), (-1.416, 0.275, -0.2572), (-1.392, 0.3856, -0.257), (-1.601, 0.4058, 0.2492), (-1.624, 0.3032, 0.2496), (-1.626, 0.3032, 0.1445), (-1.603, 0.4058, 0.1441), (-1.606, 0.4058, -0.1293), (-1.628, 0.3032, -0.1295), (-1.627, 0.3032, -0.2345), (-1.605, 0.4058, -0.2344), (-1.943, 0.3221, 0.1597), (-1.918, 0.4338, 0.1593), (-1.921, 0.4338, -0.1385), (-1.945, 0.3221, -0.1387), (-2.071, 0.3501, 0.1608), (-2.046, 0.4619, 0.1603), (-2.048, 0.4619, -0.1375), (-2.073, 0.3501, -0.1376), (-1.858, 0.636, -0.8185), (-1.883, 0.5307, -0.8559), (-1.986, 0.6621, -0.8082), (-2.01, 0.5568, -0.8455), (-1.876, 0.5292, 0.8607), (-1.852, 0.6336, 0.821), (-2.004, 0.5558, 0.8518), (-1.979, 0.6602, 0.8121)], [], [(0, 2, 3, 1), (2, 4, 5, 3), (4, 6, 7, 5), (6, 8, 9, 7), (8, 10, 11, 9), (10, 12, 13, 11), (12, 14, 15, 13), (14, 16, 17, 15), (16, 18, 19, 17), (18, 20, 21, 19), (22, 0, 1, 23), (20, 22, 23, 21), (24, 25, 27, 26), (26, 27, 29, 28), (28, 29, 31, 30), (30, 31, 33, 32), (32, 33, 35, 34), (34, 35, 37, 36), (36, 37, 39, 38), (38, 39, 41, 40), (40, 41, 43, 42), (42, 43, 45, 44), (46, 47, 25, 24), (44, 45, 47, 46), (7, 9, 52, 51), (8, 6, 30, 32), (23, 1, 48, 59), (14, 12, 36, 38), (20, 18, 42, 44), (47, 45, 70, 71), (27, 25, 60, 61), (4, 2, 26, 28), (17, 19, 57, 56), (10, 8, 32, 34), (2, 0, 24, 26), (41, 39, 67, 68), (16, 14, 38, 40), (22, 20, 44, 46), (11, 13, 54, 53), (35, 33, 64, 65), (6, 4, 28, 30), (29, 27, 61, 62), (12, 10, 34, 36), (18, 16, 40, 42), (5, 7, 51, 50), (0, 22, 46, 24), (21, 23, 59, 58), (45, 43, 69, 70), (58, 59, 71, 70), (50, 51, 63, 62), (53, 54, 66, 65), (56, 57, 69, 68), (59, 48, 60, 71), (51, 52, 64, 63), (54, 55, 67, 66), (57, 58, 70, 69), (49, 50, 62, 61), (52, 53, 65, 64), (48, 49, 61, 60), (55, 56, 68, 67), (31, 29, 62, 63), (37, 35, 65, 66), (13, 15, 55, 54), (43, 41, 68, 69), (19, 21, 58, 57), (25, 47, 71, 60), (3, 5, 50, 49), (9, 11, 53, 52), (33, 31, 63, 64), (39, 37, 66, 67), (1, 3, 49, 48), (15, 17, 56, 55), (5, 3, 1, 23, 21, 19, 17, 15, 13, 11, 9, 7), (72, 73, 75, 74), (76, 77, 73, 72), (74, 75, 77, 76), (75, 73, 77), (72, 74, 76), (82, 78, 79, 83), (83, 79, 80, 84), (84, 80, 81, 85), (85, 81, 78, 82), (81, 89, 86, 78), (85, 82, 83, 84), (89, 93, 90, 86), (80, 88, 89, 81), (79, 87, 88, 80), (78, 86, 87, 79), (109, 117, 114, 106), (88, 92, 93, 89), (87, 91, 92, 88), (86, 90, 91, 87), (98, 94, 95, 99), (99, 95, 96, 100), (100, 96, 97, 101), (101, 97, 94, 98), (97, 105, 102, 94), (101, 98, 99, 100), (105, 109, 106, 102), (96, 104, 105, 97), (95, 103, 104, 96), (94, 102, 103, 95), (93, 106, 114, 113), (104, 108, 109, 105), (103, 107, 108, 104), (102, 106, 107, 103), (107, 92, 112, 115), (110, 113, 112, 111), (114, 117, 116, 115), (115, 112, 118, 121), (108, 116, 117, 109), (107, 115, 116, 108), (93, 113, 110, 90), (91, 111, 112, 92), (90, 110, 111, 91), (121, 118, 122, 125), (113, 114, 120, 119), (114, 115, 121, 120), (112, 113, 119, 118), (122, 123, 124, 125), (119, 120, 124, 123), (124, 120, 126, 128), (119, 123, 133, 131), (126, 127, 129, 128), (121, 125, 129, 127), (125, 124, 128, 129), (120, 121, 127, 126), (130, 131, 133, 132), (122, 118, 130, 132), (123, 122, 132, 133), (118, 119, 131, 130)])
me_cylinder_001.polygons.foreach_set('use_smooth', [True] * 131)
_uv = me_cylinder_001.uv_layers.new(name='UVMap')
_uv.uv.foreach_set('vector', [0.0626, 0.2739, 0.0626, 0.1846, 0.1139, 0.1987, 0.1139, 0.2597, 0.0626, 0.1846, 0.1065, 0.1073, 0.1439, 0.1459, 0.1139, 0.1987, 0.1065, 0.1073, 0.1826, 0.0627, 0.1959, 0.1154, 0.1439, 0.1459, 0.1826, 0.0627, 0.2705, 0.0627, 0.2559, 0.1154, 0.1959, 0.1154, 0.2705, 0.0627, 0.3466, 0.1073, 0.3079, 0.1459, 0.2559, 0.1154, 0.3466, 0.1073, 0.3905, 0.1846, 0.3379, 0.1987, 0.3079, 0.1459, 0.3905, 0.1846, 0.3905, 0.2739, 0.3379, 0.2597, 0.3379, 0.1987, 0.3905, 0.2739, 0.3466, 0.3512, 0.3079, 0.3125, 0.3379, 0.2597, 0.3466, 0.3512, 0.2705, 0.3958, 0.2559, 0.343, 0.3079, 0.3125, 0.2705, 0.3958, 0.1826, 0.3958, 0.1959, 0.343, 0.2559, 0.343, 0.1065, 0.3512, 0.0626, 0.2739, 0.1139, 0.2597, 0.1439, 0.3125, 0.1826, 0.3958, 0.1065, 0.3512, 0.1439, 0.3125, 0.1959, 0.343, 0.3605, 0.4725, 0.4013, 0.4585, 0.4005, 0.5512, 0.3597, 0.5593, 0.3597, 0.5593, 0.4005, 0.5512, 0.4002, 0.678, 0.3594, 0.678, 0.3594, 0.678, 0.4002, 0.678, 0.4005, 0.8047, 0.3597, 0.7966, 0.3597, 0.7966, 0.4005, 0.8047, 0.4013, 0.8975, 0.3605, 0.8835, 0.8234, 0.4737, 0.8643, 0.4585, 0.8641, 0.5338, 0.8232, 0.5442, 0.8232, 0.5442, 0.8641, 0.5338, 0.864, 0.6527, 0.8231, 0.6555, 0.8231, 0.6555, 0.864, 0.6527, 0.8641, 0.7834, 0.8232, 0.7779, 0.8232, 0.7779, 0.8641, 0.7834, 0.8643, 0.8908, 0.8234, 0.8785, 0.744, 0.4696, 0.7848, 0.4585, 0.7843, 0.5734, 0.7435, 0.5772, 0.7435, 0.5772, 0.7843, 0.5734, 0.7841, 0.7045, 0.7433, 0.7, 0.7435, 0.8052, 0.7843, 0.8169, 0.7848, 0.8803, 0.744, 0.8645, 0.7433, 0.7, 0.7841, 0.7045, 0.7843, 0.8169, 0.7435, 0.8052, 0.7589, 0.1455, 0.7069, 0.115, 0.72, 0.06223, 0.7961, 0.1069, 0.2705, 0.0627, 0.1826, 0.0627, 0.1652, 1.787e-06, 0.2861, 0.0, 0.7069, 0.3427, 0.7589, 0.3122, 0.7961, 0.3507, 0.72, 0.3954, 0.3905, 0.2739, 0.3905, 0.1846, 0.4513, 0.1678, 0.4513, 0.2907, 0.1826, 0.3958, 0.2705, 0.3958, 0.2861, 0.4585, 0.1652, 0.4585, 0.7843, 0.8169, 0.7841, 0.7045, 0.8224, 0.7001, 0.8226, 0.8053, 0.4005, 0.5512, 0.4013, 0.4585, 0.4396, 0.4725, 0.4388, 0.5593, 0.1065, 0.1073, 0.0626, 0.1846, 1.795e-08, 0.1678, 0.06046, 0.06143, 0.5648, 0.2594, 0.5948, 0.3122, 0.5561, 0.3507, 0.5119, 0.2791, 0.3466, 0.1073, 0.2705, 0.0627, 0.2861, 0.0, 0.3908, 0.06142, 0.0626, 0.1846, 0.0626, 0.2739, 0.0, 0.2907, 1.795e-08, 0.1678, 0.8643, 0.8908, 0.8641, 0.7834, 0.9023, 0.7778, 0.9025, 0.8785, 0.3466, 0.3512, 0.3905, 0.2739, 0.4513, 0.2907, 0.3908, 0.397, 0.1065, 0.3512, 0.1826, 0.3958, 0.1652, 0.4585, 0.06046, 0.397, 0.6468, 0.115, 0.5948, 0.1455, 0.5561, 0.1069, 0.6322, 0.06223, 0.8641, 0.5338, 0.8643, 0.4585, 0.9025, 0.4736, 0.9023, 0.5441, 0.1826, 0.0627, 0.1065, 0.1073, 0.06046, 0.06143, 0.1652, 1.787e-06, 0.4002, 0.678, 0.4005, 0.5512, 0.4388, 0.5593, 0.4386, 0.678, 0.3905, 0.1846, 0.3466, 0.1073, 0.3908, 0.06142, 0.4513, 0.1678, 0.2705, 0.3958, 0.3466, 0.3512, 0.3908, 0.397, 0.2861, 0.4585, 0.7889, 0.1984, 0.7589, 0.1455, 0.7961, 0.1069, 0.8401, 0.1842, 0.0626, 0.2739, 0.1065, 0.3512, 0.06046, 0.397, 0.0, 0.2907, 0.6468, 0.3427, 0.7069, 0.3427, 0.72, 0.3954, 0.6288, 0.3979, 0.7841, 0.7045, 0.7843, 0.5734, 0.8226, 0.5773, 0.8224, 0.7001, 0.6288, 0.3979, 0.72, 0.3954, 0.7374, 0.4585, 0.6165, 0.4585, 0.8401, 0.1842, 0.7961, 0.1069, 0.8421, 0.06142, 0.9025, 0.1678, 0.6322, 0.06223, 0.5561, 0.1069, 0.5117, 0.06143, 0.6165, 3.774e-06, 0.5119, 0.2791, 0.5561, 0.3507, 0.5117, 0.3971, 0.4513, 0.2907, 0.72, 0.3954, 0.7961, 0.3507, 0.8421, 0.397, 0.7374, 0.4585, 0.7961, 0.1069, 0.72, 0.06223, 0.7374, 0.0, 0.8421, 0.06142, 0.5561, 0.1069, 0.5122, 0.1842, 0.4513, 0.1678, 0.5117, 0.06143, 0.5561, 0.3507, 0.6288, 0.3979, 0.6165, 0.4585, 0.5117, 0.3971, 0.8401, 0.2734, 0.8401, 0.1842, 0.9025, 0.1678, 0.9025, 0.2907, 0.72, 0.06223, 0.6322, 0.06223, 0.6165, 3.774e-06, 0.7374, 0.0, 0.7961, 0.3507, 0.8401, 0.2734, 0.9025, 0.2907, 0.8421, 0.397, 0.5122, 0.1842, 0.5119, 0.2791, 0.4513, 0.2907, 0.4513, 0.1678, 0.4005, 0.8047, 0.4002, 0.678, 0.4386, 0.678, 0.4388, 0.7966, 0.864, 0.6527, 0.8641, 0.5338, 0.9023, 0.5441, 0.9022, 0.6555, 0.5948, 0.1455, 0.5648, 0.1984, 0.5122, 0.1842, 0.5561, 0.1069, 0.7843, 0.5734, 0.7848, 0.4585, 0.8231, 0.4697, 0.8226, 0.5773, 0.5948, 0.3122, 0.6468, 0.3427, 0.6288, 0.3979, 0.5561, 0.3507, 0.7848, 0.8803, 0.7843, 0.8169, 0.8226, 0.8053, 0.8231, 0.8646, 0.7889, 0.2593, 0.7889, 0.1984, 0.8401, 0.1842, 0.8401, 0.2734, 0.7069, 0.115, 0.6468, 0.115, 0.6322, 0.06223, 0.72, 0.06223, 0.4013, 0.8975, 0.4005, 0.8047, 0.4388, 0.7966, 0.4396, 0.8835, 0.8641, 0.7834, 0.864, 0.6527, 0.9022, 0.6555, 0.9023, 0.7778, 0.7589, 0.3122, 0.7889, 0.2593, 0.8401, 0.2734, 0.7961, 0.3507, 0.5648, 0.1984, 0.5648, 0.2594, 0.5119, 0.2791, 0.5122, 0.1842, 0.7889, 0.1984, 0.7889, 0.2593, 0.7589, 0.3122, 0.7069, 0.3427, 0.6468, 0.3427, 0.5948, 0.3122, 0.5648, 0.2594, 0.5648, 0.1984, 0.5948, 0.1455, 0.6468, 0.115, 0.7069, 0.115, 0.7589, 0.1455, 0.7387, 0.8188, 0.7387, 0.9323, 0.697, 0.9323, 0.697, 0.8188, 0.9785, 0.797, 0.9785, 0.9105, 0.9385, 0.9106, 0.9385, 0.7971, 0.7433, 0.9938, 0.7433, 0.8803, 0.7843, 0.8803, 0.7843, 0.9938, 0.7331, 0.9746, 0.697, 0.9534, 0.7331, 0.9323, 0.548, 0.9133, 0.548, 0.9557, 0.5119, 0.9345, 0.5941, 0.9782, 0.5936, 0.817, 0.5586, 0.817, 0.5582, 0.9782, 0.859, 0.9998, 0.859, 0.8908, 0.824, 0.891, 0.8231, 1.0, 0.9385, 0.9581, 0.938, 0.797, 0.9031, 0.797, 0.9025, 0.9581, 0.5478, 0.913, 0.5478, 0.752, 0.5128, 0.7523, 0.5119, 0.9133, 0.4713, 0.919, 0.4656, 0.9133, 0.4656, 0.9603, 0.4713, 0.9546, 0.9743, 0.9835, 0.9743, 0.947, 0.9385, 0.9471, 0.9385, 0.9835, 0.697, 0.8162, 0.6964, 0.5238, 0.6624, 0.5252, 0.6508, 0.818, 0.5062, 0.919, 0.5119, 0.9133, 0.4656, 0.9133, 0.4713, 0.919, 0.5062, 0.9545, 0.5119, 0.9603, 0.5119, 0.9133, 0.5062, 0.919, 0.4713, 0.9546, 0.4656, 0.9603, 0.5119, 0.9603, 0.5062, 0.9545, 0.7079, 0.7515, 0.7117, 0.817, 0.7433, 0.8188, 0.742, 0.7534, 0.5119, 0.4585, 0.5241, 0.7514, 0.5582, 0.752, 0.5582, 0.4592, 0.9487, 0.5191, 0.9602, 0.7295, 0.9943, 0.7306, 0.995, 0.5206, 0.6508, 0.8165, 0.6508, 0.5234, 0.6167, 0.5239, 0.6045, 0.8171, 0.6867, 0.9792, 0.6862, 0.818, 0.6512, 0.818, 0.6508, 0.9792, 0.8202, 0.9892, 0.8202, 0.8803, 0.7852, 0.8809, 0.7843, 0.9899, 0.6404, 0.9783, 0.64, 0.8171, 0.605, 0.8171, 0.6045, 0.9783, 0.4656, 0.7518, 0.4665, 0.9129, 0.5015, 0.9133, 0.5015, 0.7522, 0.4342, 0.9388, 0.4399, 0.9445, 0.4399, 0.8975, 0.4342, 0.9033, 0.9744, 0.9106, 0.9385, 0.9106, 0.9385, 0.947, 0.9744, 0.947, 0.697, 0.4585, 0.7079, 0.7515, 0.742, 0.7534, 0.7433, 0.461, 0.3992, 0.9388, 0.3936, 0.9445, 0.4399, 0.9445, 0.4342, 0.9388, 0.3992, 0.9032, 0.3936, 0.8975, 0.3936, 0.9445, 0.3992, 0.9388, 0.4342, 0.9033, 0.4399, 0.8975, 0.3936, 0.8975, 0.3992, 0.9032, 0.1985, 0.7657, 0.1986, 0.6756, 0.236, 0.6804, 0.2359, 0.764, 0.5582, 0.4585, 0.5704, 0.7515, 0.6045, 0.752, 0.6045, 0.4592, 0.9487, 0.7932, 0.9469, 0.5828, 0.9129, 0.5856, 0.9025, 0.797, 0.5119, 0.7511, 0.5119, 0.4585, 0.4778, 0.459, 0.4656, 0.7518, 0.1985, 0.6773, 0.1985, 0.7676, 0.1343, 0.765, 0.1343, 0.6812, 0.9632, 0.7932, 0.9948, 0.7942, 0.995, 0.7705, 0.9634, 0.7695, 0.9468, 0.5191, 0.9152, 0.5217, 0.9172, 0.5454, 0.9487, 0.5428, 0.1343, 0.6812, 0.1343, 0.765, 0.0393, 0.7688, 0.0393, 0.6776, 0.5704, 0.7515, 0.564, 0.8165, 0.5956, 0.817, 0.6045, 0.752, 0.9469, 0.5828, 0.9487, 0.5428, 0.9172, 0.5454, 0.9129, 0.5856, 0.6964, 0.5238, 0.697, 0.4585, 0.6654, 0.4597, 0.6624, 0.5252, 0.9602, 0.7295, 0.9634, 0.7695, 0.995, 0.7705, 0.9943, 0.7306, 0.6508, 0.5234, 0.6419, 0.4585, 0.6103, 0.4589, 0.6167, 0.5239, 0.0393, 0.6776, 0.0393, 0.7688, 0.0, 0.7688, 0.0, 0.6776, 0.2359, 0.764, 0.236, 0.6804, 0.2908, 0.6781, 0.2907, 0.7692, 0.8932, 0.9921, 0.8618, 0.988, 0.859, 0.8908, 0.8932, 0.8953, 0.3622, 0.9016, 0.3936, 0.8975, 0.3936, 0.9943, 0.3594, 0.9988, 0.9027, 0.2114, 0.9372, 0.2115, 0.937, 0.3026, 0.9025, 0.3026, 0.2907, 0.7692, 0.2908, 0.6781, 0.3173, 0.6787, 0.3172, 0.7697, 0.3173, 0.6787, 0.2908, 0.6781, 0.3334, 0.4696, 0.3594, 0.473, 0.2907, 0.7692, 0.3172, 0.7697, 0.3594, 0.9685, 0.3333, 0.971, 0.4263, 0.9853, 0.3936, 0.9844, 0.3936, 0.9445, 0.4263, 0.9454, 0.0393, 0.6776, 0.0, 0.6776, 0.009538, 0.4613, 0.04876, 0.4585, 0.9025, 0.3026, 0.937, 0.3026, 1.0, 0.5077, 0.9674, 0.5191, 0.2908, 0.6781, 0.2653, 0.6784, 0.3096, 0.4585, 0.3334, 0.4696, 0.4588, 0.9844, 0.4263, 0.9853, 0.4263, 0.9454, 0.4588, 0.9445, 0.0, 0.7688, 0.0393, 0.7688, 0.04658, 0.9835, 0.007378, 0.9804, 0.9372, 0.2115, 0.9027, 0.2114, 0.9677, 0.0, 1.0, 0.01217, 0.2652, 0.7696, 0.2907, 0.7692, 0.3333, 0.971, 0.3098, 0.9834])
me_cylinder_001.materials.append(mat_front)
me_cylinder_001.use_remesh_preserve_volume = False
me_cylinder_001.use_remesh_preserve_attributes = False
me_cylinder_001.use_mirror_vertex_groups = False
me_cylinder_001.update()
me_cylinder = bpy.data.meshes.new('Cylinder')
me_cylinder.from_pydata([], [], [])
me_cylinder.use_remesh_preserve_volume = False
me_cylinder.use_remesh_preserve_attributes = False
me_cylinder.use_mirror_vertex_groups = False
me_cylinder.update()

# ---- objects
ob_cube_002 = bpy.data.objects.new('Cube.002', me_cube_002)
ob_plane = bpy.data.objects.new('Plane', me_plane)
ob_cylinder_002 = bpy.data.objects.new('Cylinder.002', me_cylinder_002)
ob_cylinder_001 = bpy.data.objects.new('Cylinder.001', me_cylinder_001)
ob_cylinder = bpy.data.objects.new('Cylinder', me_cylinder)
ob_lamp = bpy.data.objects.new('Lamp', light_lamp)
ob_camera = bpy.data.objects.new('Camera', cam_camera)

# ---- transforms, parenting, visibility, modifiers, constraints
ob_cube_002.location = (-0.04498, 2.512, 0.2109)
ob_cube_002.scale = (-0.2847, 0.2847, 0.2847)
ob_cube_002.lineart.crease_threshold = 0.0
ob_plane.location = (0.01674, 0.6768, 6.735)
ob_plane.rotation_euler = (-2.687e-07, 9.425, -1.344e-07)
ob_plane.scale = (6.0, 6.0, 6.0)
ob_plane.hide_viewport = True
ob_plane.lineart.crease_threshold = 0.0
ob_cylinder_002.location = (-1.123e-18, 2.928, -0.005057)
ob_cylinder_002.rotation_euler = (-1.344e-07, 1.571, 0.0)
ob_cylinder_002.scale = (0.7423, 0.7423, 0.7423)
ob_cylinder_002.lineart.crease_threshold = 0.0
ob_cylinder_001.location = (-4.491e-18, 0.0708, -0.02023)
ob_cylinder_001.rotation_euler = (-1.344e-07, 1.571, 0.0)
ob_cylinder_001.scale = (0.7423, 0.7423, 0.7423)
ob_cylinder_001.lineart.crease_threshold = 0.0
ob_cylinder.location = (0.0, 0.0, 0.0)
ob_cylinder.scale = (0.8472, 0.8472, 0.8472)
ob_cylinder.lineart.crease_threshold = 0.0
ob_lamp.location = (4.076, 1.005, 1.217)
ob_lamp.rotation_euler = (0.6503, 0.05522, 1.866)
ob_lamp.lock_rotations_4d = False
ob_lamp.empty_display_type = 'ARROWS'
ob_lamp.color = (0.0, 0.0, 0.0, 0.0)
ob_lamp.lineart.crease_threshold = 0.0
ob_camera.location = (10.77, -2.757, 2.809)
ob_camera.rotation_euler = (1.338, -0.01446, -5.082)
ob_camera.lock_rotations_4d = False
ob_camera.empty_display_type = 'ARROWS'
ob_camera.color = (0.0, 0.0, 0.0, 0.0)
ob_camera.display_type = 'WIRE'
ob_camera.lineart.crease_threshold = 0.0

# ---- collection membership
col_collection_1.objects.link(ob_cube_002)
col_collection_1.objects.link(ob_plane)
col_collection_1.objects.link(ob_cylinder_002)
col_collection_1.objects.link(ob_cylinder_001)
col_collection_1.objects.link(ob_cylinder)
col_collection_1.objects.link(ob_lamp)
col_collection_1.objects.link(ob_camera)

# ---- scene / render settings (as saved in the file)
scene.camera = ob_camera
scene.frame_start = 1; scene.frame_end = 250; scene.frame_set(171)
scene.render.engine = 'BLENDER_EEVEE_NEXT'
scene.render.resolution_percentage = 50
scene.render.dither_intensity = 0.0
scene.cycles.use_denoising = False
scene.cycles.samples = 10
scene.cycles.sampling_pattern = 'TABULATED_SOBOL'
scene.cycles.light_sampling_threshold = 0.0
scene.cycles.use_adaptive_sampling = False
scene.cycles.use_light_tree = False
scene.cycles.blur_glossy = 0.0
scene.cycles.volume_bounces = 1
scene.cycles.pixel_filter_type = 'GAUSSIAN'
scene.cycles.sample_clamp_indirect = 0.0
scene.view_settings.view_transform = 'Standard'
bpy.context.view_layer.update()
